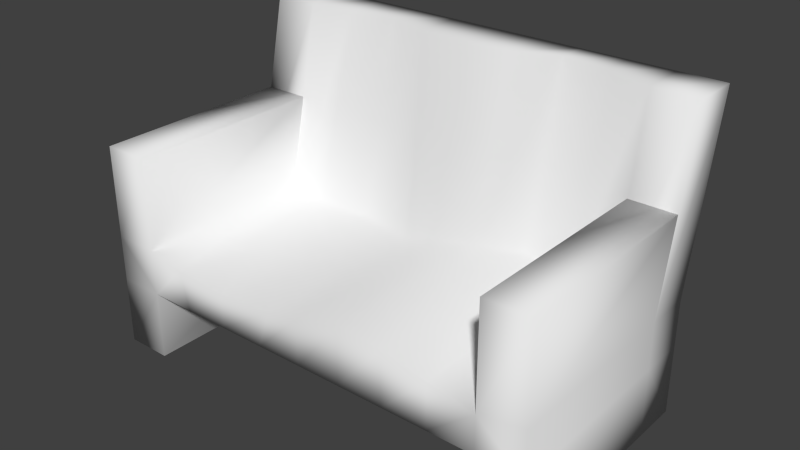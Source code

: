 # Source: Sofa.blend  (saved by Blender 2.72.0; exported with 4.5.12 LTS)
import bpy
from mathutils import Matrix  # noqa: F401  (used for matrix-valued properties, if any)

bpy.ops.wm.read_factory_settings(use_empty=True)
scene = bpy.context.scene
scene.name = 'Scene'

# ---- collections
col_collection_1 = bpy.data.collections.new('Collection 1'); scene.collection.children.link(col_collection_1)

# ---- world
world_world = bpy.data.worlds.new('World'); scene.world = world_world
world_world.color = (0.05088, 0.05088, 0.05088)
world_world.use_sun_shadow = False
world_world.sun_shadow_jitter_overblur = 0.0
world_world.cycles.sampling_method = 'MANUAL'
world_world.cycles.sample_map_resolution = 256

# ---- meshes
me_cube = bpy.data.meshes.new('Cube')
me_cube.from_pydata([(-0.8, -1.0, 0.3), (-0.8, -0.2, 0.3), (0.8, -0.2, 0.3), (0.8, -1.0, 0.3), (-0.8, -1.0, 0.5), (-0.8, -0.2, 0.5), (0.8, -0.2, 0.4635), (0.8, -1.0, 0.4635), (1.0, -0.2, 0.3), (1.0, -1.0, 0.3), (1.0, -0.2, 0.5), (1.0, -1.0, 0.5), (0.8, -0.2, 0.0), (0.8, -1.0, 0.0), (1.0, -0.2, 0.0), (1.0, -1.0, 0.0), (-1.0, -1.0, 0.3), (-1.0, -0.2, 0.3), (-1.0, -1.0, 0.5), (-1.0, -0.2, 0.5), (-0.8, -1.0, 0.0), (-0.8, -0.2, 0.0), (-1.0, -1.0, 0.0), (-1.0, -0.2, 0.0), (-0.8, 0.0, 0.3), (0.8, 0.0, 0.3), (-0.8, 0.0, 0.5), (0.8, 0.0, 0.5), (1.0, 0.0, 0.3), (1.0, 0.0, 0.5), (0.8, 0.0, 0.0), (1.0, 0.0, 0.0), (-1.0, 0.0, 0.3), (-1.0, 0.0, 0.5), (-0.8, 0.0, 0.0), (-1.0, 0.0, 0.0), (-0.8, -0.03132, 1.3), (0.8, -0.03132, 1.3), (1.0, -0.03132, 1.3), (-1.0, -0.03132, 1.3), (-0.8, 0.1687, 1.3), (0.8, 0.1687, 1.3), (1.0, 0.1687, 1.3), (-1.0, 0.1687, 1.3), (-0.8, -1.0, 0.9), (-0.8, -0.1154, 0.9), (0.8, -0.116, 0.9), (0.8, -1.0, 0.9), (1.0, -0.116, 0.9), (1.0, -1.0, 0.9), (-1.0, -1.0, 0.9), (-1.0, -0.1154, 0.9), (0.0, -0.2, 0.5), (0.0, -0.2, 0.3), (0.0, -1.0, 0.5), (0.0, -1.0, 0.3), (0.0, 0.0, 0.5), (0.0, 0.0, 0.3), (0.0, -0.03132, 1.3), (0.0, 0.1687, 1.3), (-0.4, -0.2, 0.3), (-0.4, -1.0, 0.4529), (-0.4, 0.0, 0.3), (-0.4, -0.145, 0.4529), (-0.4, -1.0, 0.3), (-0.4, 0.0, 0.5), (-0.4, 0.02369, 1.3), (-0.4, 0.1687, 1.3), (0.4, -0.1235, 0.5388), (0.4, -1.0, 0.3), (0.4, 0.0, 0.5), (0.4, 0.04523, 1.3), (0.4, 0.1687, 1.3), (0.4, -0.2, 0.3), (0.4, -1.0, 0.5388), (0.4, 0.0, 0.3), (0.2, -0.2, 0.3), (0.2, -1.0, 0.5468), (0.2, 0.0, 0.3), (0.2, -0.2, 0.5468), (0.2, -1.0, 0.3), (0.2, 0.0, 0.5), (0.2, -0.03132, 1.3), (0.2, 0.1687, 1.3), (0.6, -0.1425, 0.5), (0.6, -1.0, 0.3), (0.6, 0.0, 0.5), (0.6, 0.02618, 1.3), (0.6, 0.1687, 1.3), (0.6, -0.2, 0.3), (0.6, -1.0, 0.5), (0.6, 0.0, 0.3), (-0.1423, -0.2, 0.4704), (-0.2, -1.0, 0.3), (-0.2, 0.0, 0.5), (-0.2, -0.03132, 1.3), (-0.2, 0.1687, 1.3), (-0.2, -0.2, 0.3), (-0.1423, -1.0, 0.4704), (-0.2, 0.0, 0.3), (-0.6, -0.2, 0.3), (-0.6364, -1.0, 0.4711), (-0.6, 0.0, 0.3), (-0.6364, -0.1758, 0.4711), (-0.6, -1.0, 0.3), (-0.6, 0.0, 0.5), (-0.6, -0.007067, 1.3), (-0.6, 0.1687, 1.3)], [], [(0, 16, 22, 20), (17, 19, 33, 32), (26, 33, 43, 40), (101, 4, 0, 104), (85, 89, 2, 3), (101, 103, 5, 4), (10, 11, 9, 8), (7, 3, 9, 11), (5, 19, 51, 45), (21, 23, 35, 34), (13, 12, 14, 15), (9, 3, 13, 15), (8, 9, 15, 14), (3, 2, 12, 13), (18, 19, 17, 16), (23, 17, 32, 35), (18, 4, 44, 50), (0, 4, 18, 16), (21, 20, 22, 23), (1, 21, 34, 24), (16, 17, 23, 22), (1, 0, 20, 21), (86, 27, 25, 91), (25, 28, 31, 30), (25, 27, 29, 28), (26, 24, 32, 33), (32, 24, 34, 35), (8, 14, 31, 28), (12, 2, 25, 30), (14, 12, 30, 31), (33, 19, 39, 43), (10, 8, 28, 29), (100, 1, 24, 102), (10, 29, 42, 38), (39, 36, 40, 43), (37, 38, 42, 41), (87, 37, 41, 88), (29, 27, 41, 42), (105, 26, 40, 107), (19, 5, 36, 39), (6, 10, 38, 37), (84, 6, 37, 87), (46, 47, 49, 48), (44, 45, 51, 50), (19, 18, 50, 51), (10, 6, 46, 48), (7, 11, 49, 47), (11, 10, 48, 49), (6, 7, 47, 46), (4, 5, 45, 44), (77, 54, 55, 80), (93, 97, 53, 55), (77, 79, 52, 54), (94, 56, 57, 99), (76, 53, 57, 78), (95, 58, 59, 96), (81, 56, 59, 83), (92, 52, 58, 95), (98, 61, 64, 93), (98, 92, 63, 61), (97, 60, 62, 99), (94, 65, 67, 96), (104, 100, 60, 64), (105, 65, 62, 102), (106, 66, 67, 107), (103, 63, 66, 106), (80, 76, 73, 69), (81, 70, 75, 78), (82, 71, 72, 83), (79, 68, 71, 82), (90, 74, 69, 85), (90, 84, 68, 74), (89, 73, 75, 91), (86, 70, 72, 88), (74, 77, 80, 69), (74, 68, 79, 77), (73, 76, 78, 75), (70, 81, 83, 72), (55, 53, 76, 80), (56, 81, 78, 57), (58, 82, 83, 59), (52, 79, 82, 58), (69, 73, 89, 85), (70, 86, 91, 75), (71, 87, 88, 72), (68, 84, 87, 71), (7, 90, 85, 3), (7, 6, 84, 90), (2, 89, 91, 25), (27, 86, 88, 41), (64, 60, 97, 93), (65, 94, 99, 62), (66, 95, 96, 67), (63, 92, 95, 66), (54, 98, 93, 55), (54, 52, 92, 98), (53, 97, 99, 57), (56, 94, 96, 59), (61, 101, 104, 64), (61, 63, 103, 101), (60, 100, 102, 62), (65, 105, 107, 67), (0, 1, 100, 104), (26, 105, 102, 24), (36, 106, 107, 40), (5, 103, 106, 36)])
me_cube.polygons.foreach_set('use_smooth', [True] * 106)
me_cube.use_remesh_preserve_volume = False
me_cube.use_remesh_preserve_attributes = False
me_cube.use_mirror_vertex_groups = False
me_cube.update()

# ---- objects
ob_cube = bpy.data.objects.new('Cube', me_cube)

# ---- transforms, parenting, visibility, modifiers, constraints
ob_cube.location = (0.0, 0.0, 0.0)
ob_cube.lineart.crease_threshold = 0.0

# ---- collection membership
col_collection_1.objects.link(ob_cube)

# ---- scene / render settings (as saved in the file)
scene.frame_start = 1; scene.frame_end = 250; scene.frame_set(1)
scene.render.engine = 'BLENDER_EEVEE_NEXT'
scene.render.resolution_percentage = 50
scene.render.dither_intensity = 0.0
scene.cycles.use_denoising = False
scene.cycles.samples = 10
scene.cycles.sampling_pattern = 'TABULATED_SOBOL'
scene.cycles.light_sampling_threshold = 0.0
scene.cycles.use_adaptive_sampling = False
scene.cycles.use_light_tree = False
scene.cycles.blur_glossy = 0.0
scene.cycles.pixel_filter_type = 'GAUSSIAN'
scene.cycles.sample_clamp_indirect = 0.0
scene.view_settings.view_transform = 'Standard'
bpy.context.view_layer.update()

# ---- added for rendering (the .blend has no active camera and no usable light): camera, sun
cam_auto = bpy.data.cameras.new('AutoCamera')
cam_auto.lens = 50.0
cam_auto.sensor_width = 36.0
cam_auto.clip_end = 1000.0
ob_auto_camera = bpy.data.objects.new('AutoCamera', cam_auto)
scene.collection.objects.link(ob_auto_camera)
ob_auto_camera.location = (2.45766, -3.36484, 2.61612)
ob_auto_camera.rotation_euler = (1.09748, -7.21219e-08, 0.694738)
scene.camera = ob_auto_camera
light_auto_sun = bpy.data.lights.new('AutoSun', 'SUN')
light_auto_sun.energy = 3.0
light_auto_sun.angle = 0.0523599
ob_auto_sun = bpy.data.objects.new('AutoSun', light_auto_sun)
scene.collection.objects.link(ob_auto_sun)
ob_auto_sun.rotation_euler = (0.872665, 0.174533, 0.523599)
bpy.context.view_layer.update()
